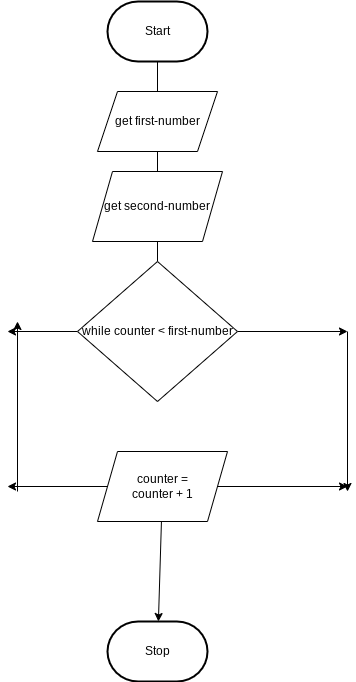

The diagram above was exported from draw.io. Its source (the exported page's mxGraphModel, read from the mxfile embedded in the PNG):
<mxGraphModel dx="1086" dy="743" grid="1" gridSize="10" guides="1" tooltips="1" connect="1" arrows="1" fold="1" page="1" pageScale="1" pageWidth="850" pageHeight="1100" math="0" shadow="0">
  <root>
    <mxCell id="0" />
    <mxCell id="1" parent="0" />
    <mxCell id="2" value="Start" style="strokeWidth=2;html=1;shape=mxgraph.flowchart.terminator;whiteSpace=wrap;" parent="1" vertex="1">
      <mxGeometry x="160" y="40" width="100" height="60" as="geometry" />
    </mxCell>
    <mxCell id="3" value="Stop" style="strokeWidth=2;html=1;shape=mxgraph.flowchart.terminator;whiteSpace=wrap;" parent="1" vertex="1">
      <mxGeometry x="160" y="660" width="100" height="60" as="geometry" />
    </mxCell>
    <mxCell id="6" value="" style="edgeStyle=orthogonalEdgeStyle;html=1;rounded=0;endArrow=none;" parent="1" source="2" target="5" edge="1">
      <mxGeometry relative="1" as="geometry">
        <mxPoint x="210" y="100" as="sourcePoint" />
        <mxPoint x="210" y="440" as="targetPoint" />
      </mxGeometry>
    </mxCell>
    <mxCell id="5" value="get first-number" style="shape=parallelogram;perimeter=parallelogramPerimeter;whiteSpace=wrap;html=1;fixedSize=1;" parent="1" vertex="1">
      <mxGeometry x="150" y="130" width="120" height="60" as="geometry" />
    </mxCell>
    <mxCell id="8" value="" style="edgeStyle=orthogonalEdgeStyle;html=1;rounded=0;startArrow=none;endArrow=none;" parent="1" source="5" target="7" edge="1">
      <mxGeometry relative="1" as="geometry">
        <mxPoint x="210" y="180" as="sourcePoint" />
        <mxPoint x="210" y="440" as="targetPoint" />
      </mxGeometry>
    </mxCell>
    <mxCell id="7" value="get second-number" style="shape=parallelogram;perimeter=parallelogramPerimeter;whiteSpace=wrap;html=1;fixedSize=1;" parent="1" vertex="1">
      <mxGeometry x="145" y="210" width="130" height="70" as="geometry" />
    </mxCell>
    <mxCell id="10" value="" style="edgeStyle=orthogonalEdgeStyle;html=1;rounded=0;startArrow=none;endArrow=none;" parent="1" source="7" target="9" edge="1">
      <mxGeometry relative="1" as="geometry">
        <mxPoint x="210" y="270" as="sourcePoint" />
        <mxPoint x="210" y="440" as="targetPoint" />
      </mxGeometry>
    </mxCell>
    <mxCell id="11" style="edgeStyle=none;html=1;" edge="1" parent="1" source="9">
      <mxGeometry relative="1" as="geometry">
        <mxPoint x="400" y="370" as="targetPoint" />
      </mxGeometry>
    </mxCell>
    <mxCell id="17" style="edgeStyle=none;html=1;" edge="1" parent="1" source="9">
      <mxGeometry relative="1" as="geometry">
        <mxPoint x="60" y="370" as="targetPoint" />
      </mxGeometry>
    </mxCell>
    <mxCell id="9" value="while counter &amp;lt; first-number" style="rhombus;whiteSpace=wrap;html=1;" parent="1" vertex="1">
      <mxGeometry x="130" y="300" width="160" height="140" as="geometry" />
    </mxCell>
    <mxCell id="12" style="edgeStyle=none;html=1;" edge="1" parent="1">
      <mxGeometry relative="1" as="geometry">
        <mxPoint x="400" y="530" as="targetPoint" />
        <mxPoint x="400" y="370" as="sourcePoint" />
      </mxGeometry>
    </mxCell>
    <mxCell id="15" style="edgeStyle=none;html=1;" edge="1" parent="1" source="14">
      <mxGeometry relative="1" as="geometry">
        <mxPoint x="400" y="525" as="targetPoint" />
      </mxGeometry>
    </mxCell>
    <mxCell id="16" style="edgeStyle=none;html=1;" edge="1" parent="1" source="14">
      <mxGeometry relative="1" as="geometry">
        <mxPoint x="60" y="525" as="targetPoint" />
      </mxGeometry>
    </mxCell>
    <mxCell id="19" style="edgeStyle=none;html=1;" edge="1" parent="1" source="14" target="3">
      <mxGeometry relative="1" as="geometry" />
    </mxCell>
    <mxCell id="14" value="counter = &lt;br&gt;counter + 1" style="shape=parallelogram;perimeter=parallelogramPerimeter;whiteSpace=wrap;html=1;fixedSize=1;" vertex="1" parent="1">
      <mxGeometry x="150" y="490" width="130" height="70" as="geometry" />
    </mxCell>
    <mxCell id="18" style="edgeStyle=none;html=1;" edge="1" parent="1">
      <mxGeometry relative="1" as="geometry">
        <mxPoint x="70" y="360" as="targetPoint" />
        <mxPoint x="70" y="530" as="sourcePoint" />
      </mxGeometry>
    </mxCell>
  </root>
</mxGraphModel>